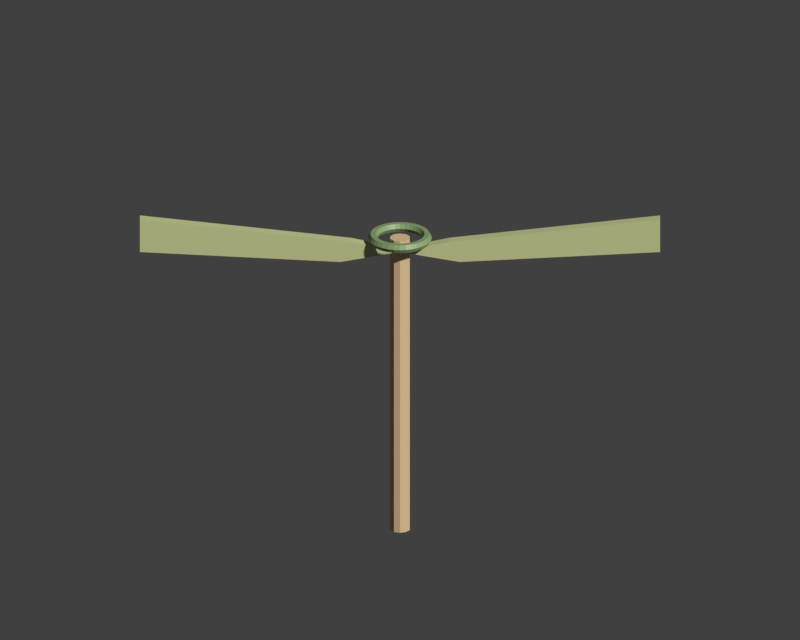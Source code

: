 # Source: bamboo_take_tombo.blend  (saved by Blender 5.2.45; exported with 4.5.12 LTS)
import bpy
from mathutils import Matrix  # noqa: F401  (used for matrix-valued properties, if any)

bpy.ops.wm.read_factory_settings(use_empty=True)
scene = bpy.context.scene
scene.name = 'Scene'

# ---- collections
col_collection = bpy.data.collections.new('Collection'); scene.collection.children.link(col_collection)

# ---- materials (node trees are filled in below, after node groups)
mat_craft_hinoki = bpy.data.materials.new('CRAFT_hinoki')
mat_craft_hinoki.diffuse_color = (0.77, 0.56, 0.31, 1.0)
mat_craft_bamboo = bpy.data.materials.new('CRAFT_bamboo')
mat_craft_bamboo.diffuse_color = (0.59, 0.62, 0.29, 1.0)
mat_craft_bamboodark = bpy.data.materials.new('CRAFT_bamboodark')
mat_craft_bamboodark.diffuse_color = (0.26, 0.39, 0.17, 1.0)

# ---- material node trees
mat_craft_hinoki.use_nodes = True; mat_craft_hinoki.node_tree.nodes.clear()
_N = mat_craft_hinoki.node_tree.nodes; _L = mat_craft_hinoki.node_tree.links
n0 = _N.new('ShaderNodeBsdfPrincipled'); n0.name = 'Principled BSDF'; n0.location = (-200, 100)
n0.inputs[0].default_value = (0.77, 0.56, 0.31, 1.0)
n0.inputs[10].default_value = 0.005
n1 = _N.new('ShaderNodeOutputMaterial'); n1.name = 'Material Output'; n1.location = (200, 100)
_L.new(n0.outputs[0], n1.inputs[0])
n1.is_active_output = True
mat_craft_bamboo.use_nodes = True; mat_craft_bamboo.node_tree.nodes.clear()
_N = mat_craft_bamboo.node_tree.nodes; _L = mat_craft_bamboo.node_tree.links
n0 = _N.new('ShaderNodeBsdfPrincipled'); n0.name = 'Principled BSDF'; n0.location = (-200, 100)
n0.inputs[0].default_value = (0.59, 0.62, 0.29, 1.0)
n0.inputs[10].default_value = 0.005
n1 = _N.new('ShaderNodeOutputMaterial'); n1.name = 'Material Output'; n1.location = (200, 100)
_L.new(n0.outputs[0], n1.inputs[0])
n1.is_active_output = True
mat_craft_bamboodark.use_nodes = True; mat_craft_bamboodark.node_tree.nodes.clear()
_N = mat_craft_bamboodark.node_tree.nodes; _L = mat_craft_bamboodark.node_tree.links
n0 = _N.new('ShaderNodeBsdfPrincipled'); n0.name = 'Principled BSDF'; n0.location = (-200, 100)
n0.inputs[0].default_value = (0.26, 0.39, 0.17, 1.0)
n0.inputs[10].default_value = 0.005
n1 = _N.new('ShaderNodeOutputMaterial'); n1.name = 'Material Output'; n1.location = (200, 100)
_L.new(n0.outputs[0], n1.inputs[0])
n1.is_active_output = True

# ---- world
world_world = bpy.data.worlds.new('World'); scene.world = world_world
world_world.use_nodes = True; world_world.node_tree.nodes.clear()
_N = world_world.node_tree.nodes; _L = world_world.node_tree.links
n0 = _N.new('ShaderNodeOutputWorld'); n0.name = 'World Output'; n0.location = (200, 100)
n1 = _N.new('ShaderNodeBackground'); n1.name = 'Background'; n1.location = (-200, 100)
n1.inputs[0].default_value = (0.05088, 0.05088, 0.05088, 1.0)
_L.new(n1.outputs[0], n0.inputs[0])
n0.is_active_output = True
world_world.color = (0.05088, 0.05088, 0.05088)
world_world.sun_shadow_jitter_overblur = 0.0

# ---- cameras
cam_camera = bpy.data.cameras.new('Camera')
cam_camera.type = 'ORTHO'
cam_camera.ortho_scale = 3.0

# ---- meshes
me_cylinder = bpy.data.meshes.new('Cylinder')
me_cylinder.from_pydata([(0.0, 0.038, -0.585), (0.0, 0.038, 0.585), (0.02234, 0.03074, -0.585), (0.02234, 0.03074, 0.585), (0.03614, 0.01174, -0.585), (0.03614, 0.01174, 0.585), (0.03614, -0.01174, -0.585), (0.03614, -0.01174, 0.585), (0.02234, -0.03074, -0.585), (0.02234, -0.03074, 0.585), (0.0, -0.038, -0.585), (0.0, -0.038, 0.585), (-0.02234, -0.03074, -0.585), (-0.02234, -0.03074, 0.585), (-0.03614, -0.01174, -0.585), (-0.03614, -0.01174, 0.585), (-0.03614, 0.01174, -0.585), (-0.03614, 0.01174, 0.585), (-0.02234, 0.03074, -0.585), (-0.02234, 0.03074, 0.585)], [], [(0, 1, 3, 2), (2, 3, 5, 4), (4, 5, 7, 6), (6, 7, 9, 8), (8, 9, 11, 10), (10, 11, 13, 12), (12, 13, 15, 14), (14, 15, 17, 16), (3, 1, 19, 17, 15, 13, 11, 9, 7, 5), (16, 17, 19, 18), (18, 19, 1, 0), (0, 2, 4, 6, 8, 10, 12, 14, 16, 18)])
_uv = me_cylinder.uv_layers.new(name='UVMap')
_uv.uv.foreach_set('vector', [1.0, 0.5, 1.0, 1.0, 0.9, 1.0, 0.9, 0.5, 0.9, 0.5, 0.9, 1.0, 0.8, 1.0, 0.8, 0.5, 0.8, 0.5, 0.8, 1.0, 0.7, 1.0, 0.7, 0.5, 0.7, 0.5, 0.7, 1.0, 0.6, 1.0, 0.6, 0.5, 0.6, 0.5, 0.6, 1.0, 0.5, 1.0, 0.5, 0.5, 0.5, 0.5, 0.5, 1.0, 0.4, 1.0, 0.4, 0.5, 0.4, 0.5, 0.4, 1.0, 0.3, 1.0, 0.3, 0.5, 0.3, 0.5, 0.3, 1.0, 0.2, 1.0, 0.2, 0.5, 0.3911, 0.4442, 0.25, 0.49, 0.1089, 0.4442, 0.02175, 0.3242, 0.02175, 0.1758, 0.1089, 0.05584, 0.25, 0.01, 0.3911, 0.05584, 0.4783, 0.1758, 0.4783, 0.3242, 0.2, 0.5, 0.2, 1.0, 0.1, 1.0, 0.1, 0.5, 0.1, 0.5, 0.1, 1.0, -7.451e-08, 1.0, -7.451e-08, 0.5, 0.75, 0.49, 0.8911, 0.4442, 0.9783, 0.3242, 0.9783, 0.1758, 0.8911, 0.05584, 0.75, 0.01, 0.6089, 0.05584, 0.5217, 0.1758, 0.5217, 0.3242, 0.6089, 0.4442])
me_cylinder.materials.append(mat_craft_hinoki)
me_cylinder.update()
me_bamboo_helicopter_tapered_wing_1 = bpy.data.meshes.new('Bamboo helicopter tapered wing-1')
me_bamboo_helicopter_tapered_wing_1.from_pydata([(0.0, -0.02, 1.14), (-0.18, -0.02, 1.18), (-0.96, -0.02, 1.27), (-0.96, -0.02, 1.14), (-0.22, -0.02, 1.1), (0.0, 0.02, 1.14), (-0.18, 0.02, 1.18), (-0.96, 0.02, 1.27), (-0.96, 0.02, 1.14), (-0.22, 0.02, 1.1)], [], [(4, 3, 2, 1, 0), (5, 6, 7, 8, 9), (0, 1, 6, 5), (1, 2, 7, 6), (2, 3, 8, 7), (3, 4, 9, 8), (4, 0, 5, 9)])
me_bamboo_helicopter_tapered_wing_1.materials.append(mat_craft_bamboo)
me_bamboo_helicopter_tapered_wing_1.update()
me_bamboo_helicopter_tapered_wing1 = bpy.data.meshes.new('Bamboo helicopter tapered wing1')
me_bamboo_helicopter_tapered_wing1.from_pydata([(0.0, -0.02, 1.14), (0.18, -0.02, 1.18), (0.96, -0.02, 1.27), (0.96, -0.02, 1.14), (0.22, -0.02, 1.1), (0.0, 0.02, 1.14), (0.18, 0.02, 1.18), (0.96, 0.02, 1.27), (0.96, 0.02, 1.14), (0.22, 0.02, 1.1)], [], [(4, 3, 2, 1, 0), (5, 6, 7, 8, 9), (0, 1, 6, 5), (1, 2, 7, 6), (2, 3, 8, 7), (3, 4, 9, 8), (4, 0, 5, 9)])
me_bamboo_helicopter_tapered_wing1.materials.append(mat_craft_bamboo)
me_bamboo_helicopter_tapered_wing1.update()
me_torus = bpy.data.meshes.new('Torus')
me_torus.from_pydata([(0.118, 0.0, 0.0), (0.109, 0.0, 0.01559), (0.091, 0.0, 0.01559), (0.082, 0.0, 2.204e-18), (0.091, 0.0, -0.01559), (0.109, 0.0, -0.01559), (0.1157, 0.02302, 0.0), (0.1069, 0.02126, 0.01559), (0.08925, 0.01775, 0.01559), (0.08042, 0.016, 2.204e-18), (0.08925, 0.01775, -0.01559), (0.1069, 0.02126, -0.01559), (0.109, 0.04516, 0.0), (0.1007, 0.04171, 0.01559), (0.08407, 0.03482, 0.01559), (0.07576, 0.03138, 2.204e-18), (0.08407, 0.03482, -0.01559), (0.1007, 0.04171, -0.01559), (0.09811, 0.06556, 0.0), (0.09063, 0.06056, 0.01559), (0.07566, 0.05056, 0.01559), (0.06818, 0.04556, 2.204e-18), (0.07566, 0.05056, -0.01559), (0.09063, 0.06056, -0.01559), (0.08344, 0.08344, 0.0), (0.07707, 0.07707, 0.01559), (0.06435, 0.06435, 0.01559), (0.05798, 0.05798, 2.204e-18), (0.06435, 0.06435, -0.01559), (0.07707, 0.07707, -0.01559), (0.06556, 0.09811, 0.0), (0.06056, 0.09063, 0.01559), (0.05056, 0.07566, 0.01559), (0.04556, 0.06818, 2.204e-18), (0.05056, 0.07566, -0.01559), (0.06056, 0.09063, -0.01559), (0.04516, 0.109, 0.0), (0.04171, 0.1007, 0.01559), (0.03482, 0.08407, 0.01559), (0.03138, 0.07576, 2.204e-18), (0.03482, 0.08407, -0.01559), (0.04171, 0.1007, -0.01559), (0.02302, 0.1157, 0.0), (0.02126, 0.1069, 0.01559), (0.01775, 0.08925, 0.01559), (0.016, 0.08042, 2.204e-18), (0.01775, 0.08925, -0.01559), (0.02126, 0.1069, -0.01559), (8.909e-09, 0.118, 0.0), (8.229e-09, 0.109, 0.01559), (6.87e-09, 0.091, 0.01559), (6.191e-09, 0.082, 2.204e-18), (6.87e-09, 0.091, -0.01559), (8.229e-09, 0.109, -0.01559), (-0.02302, 0.1157, 0.0), (-0.02126, 0.1069, 0.01559), (-0.01775, 0.08925, 0.01559), (-0.016, 0.08042, 2.204e-18), (-0.01775, 0.08925, -0.01559), (-0.02126, 0.1069, -0.01559), (-0.04516, 0.109, 0.0), (-0.04171, 0.1007, 0.01559), (-0.03482, 0.08407, 0.01559), (-0.03138, 0.07576, 2.204e-18), (-0.03482, 0.08407, -0.01559), (-0.04171, 0.1007, -0.01559), (-0.06556, 0.09811, 0.0), (-0.06056, 0.09063, 0.01559), (-0.05056, 0.07566, 0.01559), (-0.04556, 0.06818, 2.204e-18), (-0.05056, 0.07566, -0.01559), (-0.06056, 0.09063, -0.01559), (-0.08344, 0.08344, 0.0), (-0.07707, 0.07707, 0.01559), (-0.06435, 0.06435, 0.01559), (-0.05798, 0.05798, 2.204e-18), (-0.06435, 0.06435, -0.01559), (-0.07707, 0.07707, -0.01559), (-0.09811, 0.06556, 0.0), (-0.09063, 0.06056, 0.01559), (-0.07566, 0.05056, 0.01559), (-0.06818, 0.04556, 2.204e-18), (-0.07566, 0.05056, -0.01559), (-0.09063, 0.06056, -0.01559), (-0.109, 0.04516, 0.0), (-0.1007, 0.04171, 0.01559), (-0.08407, 0.03482, 0.01559), (-0.07576, 0.03138, 2.204e-18), (-0.08407, 0.03482, -0.01559), (-0.1007, 0.04171, -0.01559), (-0.1157, 0.02302, 0.0), (-0.1069, 0.02126, 0.01559), (-0.08925, 0.01775, 0.01559), (-0.08042, 0.016, 2.204e-18), (-0.08925, 0.01775, -0.01559), (-0.1069, 0.02126, -0.01559), (-0.118, 1.032e-08, 0.0), (-0.109, 9.529e-09, 0.01559), (-0.091, 7.955e-09, 0.01559), (-0.082, 7.169e-09, 2.204e-18), (-0.091, 7.955e-09, -0.01559), (-0.109, 9.529e-09, -0.01559), (-0.1157, -0.02302, 0.0), (-0.1069, -0.02126, 0.01559), (-0.08925, -0.01775, 0.01559), (-0.08042, -0.016, 2.204e-18), (-0.08925, -0.01775, -0.01559), (-0.1069, -0.02126, -0.01559), (-0.109, -0.04516, 0.0), (-0.1007, -0.04171, 0.01559), (-0.08407, -0.03482, 0.01559), (-0.07576, -0.03138, 2.204e-18), (-0.08407, -0.03482, -0.01559), (-0.1007, -0.04171, -0.01559), (-0.09811, -0.06556, 0.0), (-0.09063, -0.06056, 0.01559), (-0.07566, -0.05056, 0.01559), (-0.06818, -0.04556, 2.204e-18), (-0.07566, -0.05056, -0.01559), (-0.09063, -0.06056, -0.01559), (-0.08344, -0.08344, 0.0), (-0.07707, -0.07707, 0.01559), (-0.06435, -0.06435, 0.01559), (-0.05798, -0.05798, 2.204e-18), (-0.06435, -0.06435, -0.01559), (-0.07707, -0.07707, -0.01559), (-0.06556, -0.09811, 0.0), (-0.06056, -0.09063, 0.01559), (-0.05056, -0.07566, 0.01559), (-0.04556, -0.06818, 2.204e-18), (-0.05056, -0.07566, -0.01559), (-0.06056, -0.09063, -0.01559), (-0.04516, -0.109, 0.0), (-0.04171, -0.1007, 0.01559), (-0.03482, -0.08407, 0.01559), (-0.03138, -0.07576, 2.204e-18), (-0.03482, -0.08407, -0.01559), (-0.04171, -0.1007, -0.01559), (-0.02302, -0.1157, 0.0), (-0.02126, -0.1069, 0.01559), (-0.01775, -0.08925, 0.01559), (-0.016, -0.08042, 2.204e-18), (-0.01775, -0.08925, -0.01559), (-0.02126, -0.1069, -0.01559), (8.909e-09, -0.118, 0.0), (8.229e-09, -0.109, 0.01559), (6.87e-09, -0.091, 0.01559), (6.191e-09, -0.082, 2.204e-18), (6.87e-09, -0.091, -0.01559), (8.229e-09, -0.109, -0.01559), (0.02302, -0.1157, 0.0), (0.02126, -0.1069, 0.01559), (0.01775, -0.08925, 0.01559), (0.016, -0.08042, 2.204e-18), (0.01775, -0.08925, -0.01559), (0.02126, -0.1069, -0.01559), (0.04516, -0.109, 0.0), (0.04171, -0.1007, 0.01559), (0.03482, -0.08407, 0.01559), (0.03138, -0.07576, 2.204e-18), (0.03482, -0.08407, -0.01559), (0.04171, -0.1007, -0.01559), (0.06556, -0.09811, 0.0), (0.06056, -0.09063, 0.01559), (0.05056, -0.07566, 0.01559), (0.04556, -0.06818, 2.204e-18), (0.05056, -0.07566, -0.01559), (0.06056, -0.09063, -0.01559), (0.08344, -0.08344, 0.0), (0.07707, -0.07707, 0.01559), (0.06435, -0.06435, 0.01559), (0.05798, -0.05798, 2.204e-18), (0.06435, -0.06435, -0.01559), (0.07707, -0.07707, -0.01559), (0.09811, -0.06556, 0.0), (0.09063, -0.06056, 0.01559), (0.07566, -0.05056, 0.01559), (0.06818, -0.04556, 2.204e-18), (0.07566, -0.05056, -0.01559), (0.09063, -0.06056, -0.01559), (0.109, -0.04516, 0.0), (0.1007, -0.04171, 0.01559), (0.08407, -0.03482, 0.01559), (0.07576, -0.03138, 2.204e-18), (0.08407, -0.03482, -0.01559), (0.1007, -0.04171, -0.01559), (0.1157, -0.02302, 0.0), (0.1069, -0.02126, 0.01559), (0.08925, -0.01775, 0.01559), (0.08042, -0.016, 2.204e-18), (0.08925, -0.01775, -0.01559), (0.1069, -0.02126, -0.01559)], [], [(0, 6, 7, 1), (1, 7, 8, 2), (2, 8, 9, 3), (3, 9, 10, 4), (4, 10, 11, 5), (5, 11, 6, 0), (6, 12, 13, 7), (7, 13, 14, 8), (8, 14, 15, 9), (9, 15, 16, 10), (10, 16, 17, 11), (11, 17, 12, 6), (12, 18, 19, 13), (13, 19, 20, 14), (14, 20, 21, 15), (15, 21, 22, 16), (16, 22, 23, 17), (17, 23, 18, 12), (18, 24, 25, 19), (19, 25, 26, 20), (20, 26, 27, 21), (21, 27, 28, 22), (22, 28, 29, 23), (23, 29, 24, 18), (24, 30, 31, 25), (25, 31, 32, 26), (26, 32, 33, 27), (27, 33, 34, 28), (28, 34, 35, 29), (29, 35, 30, 24), (30, 36, 37, 31), (31, 37, 38, 32), (32, 38, 39, 33), (33, 39, 40, 34), (34, 40, 41, 35), (35, 41, 36, 30), (36, 42, 43, 37), (37, 43, 44, 38), (38, 44, 45, 39), (39, 45, 46, 40), (40, 46, 47, 41), (41, 47, 42, 36), (42, 48, 49, 43), (43, 49, 50, 44), (44, 50, 51, 45), (45, 51, 52, 46), (46, 52, 53, 47), (47, 53, 48, 42), (48, 54, 55, 49), (49, 55, 56, 50), (50, 56, 57, 51), (51, 57, 58, 52), (52, 58, 59, 53), (53, 59, 54, 48), (54, 60, 61, 55), (55, 61, 62, 56), (56, 62, 63, 57), (57, 63, 64, 58), (58, 64, 65, 59), (59, 65, 60, 54), (60, 66, 67, 61), (61, 67, 68, 62), (62, 68, 69, 63), (63, 69, 70, 64), (64, 70, 71, 65), (65, 71, 66, 60), (66, 72, 73, 67), (67, 73, 74, 68), (68, 74, 75, 69), (69, 75, 76, 70), (70, 76, 77, 71), (71, 77, 72, 66), (72, 78, 79, 73), (73, 79, 80, 74), (74, 80, 81, 75), (75, 81, 82, 76), (76, 82, 83, 77), (77, 83, 78, 72), (78, 84, 85, 79), (79, 85, 86, 80), (80, 86, 87, 81), (81, 87, 88, 82), (82, 88, 89, 83), (83, 89, 84, 78), (84, 90, 91, 85), (85, 91, 92, 86), (86, 92, 93, 87), (87, 93, 94, 88), (88, 94, 95, 89), (89, 95, 90, 84), (90, 96, 97, 91), (91, 97, 98, 92), (92, 98, 99, 93), (93, 99, 100, 94), (94, 100, 101, 95), (95, 101, 96, 90), (96, 102, 103, 97), (97, 103, 104, 98), (98, 104, 105, 99), (99, 105, 106, 100), (100, 106, 107, 101), (101, 107, 102, 96), (102, 108, 109, 103), (103, 109, 110, 104), (104, 110, 111, 105), (105, 111, 112, 106), (106, 112, 113, 107), (107, 113, 108, 102), (108, 114, 115, 109), (109, 115, 116, 110), (110, 116, 117, 111), (111, 117, 118, 112), (112, 118, 119, 113), (113, 119, 114, 108), (114, 120, 121, 115), (115, 121, 122, 116), (116, 122, 123, 117), (117, 123, 124, 118), (118, 124, 125, 119), (119, 125, 120, 114), (120, 126, 127, 121), (121, 127, 128, 122), (122, 128, 129, 123), (123, 129, 130, 124), (124, 130, 131, 125), (125, 131, 126, 120), (126, 132, 133, 127), (127, 133, 134, 128), (128, 134, 135, 129), (129, 135, 136, 130), (130, 136, 137, 131), (131, 137, 132, 126), (132, 138, 139, 133), (133, 139, 140, 134), (134, 140, 141, 135), (135, 141, 142, 136), (136, 142, 143, 137), (137, 143, 138, 132), (138, 144, 145, 139), (139, 145, 146, 140), (140, 146, 147, 141), (141, 147, 148, 142), (142, 148, 149, 143), (143, 149, 144, 138), (144, 150, 151, 145), (145, 151, 152, 146), (146, 152, 153, 147), (147, 153, 154, 148), (148, 154, 155, 149), (149, 155, 150, 144), (150, 156, 157, 151), (151, 157, 158, 152), (152, 158, 159, 153), (153, 159, 160, 154), (154, 160, 161, 155), (155, 161, 156, 150), (156, 162, 163, 157), (157, 163, 164, 158), (158, 164, 165, 159), (159, 165, 166, 160), (160, 166, 167, 161), (161, 167, 162, 156), (162, 168, 169, 163), (163, 169, 170, 164), (164, 170, 171, 165), (165, 171, 172, 166), (166, 172, 173, 167), (167, 173, 168, 162), (168, 174, 175, 169), (169, 175, 176, 170), (170, 176, 177, 171), (171, 177, 178, 172), (172, 178, 179, 173), (173, 179, 174, 168), (174, 180, 181, 175), (175, 181, 182, 176), (176, 182, 183, 177), (177, 183, 184, 178), (178, 184, 185, 179), (179, 185, 180, 174), (180, 186, 187, 181), (181, 187, 188, 182), (182, 188, 189, 183), (183, 189, 190, 184), (184, 190, 191, 185), (185, 191, 186, 180), (186, 0, 1, 187), (187, 1, 2, 188), (188, 2, 3, 189), (189, 3, 4, 190), (190, 4, 5, 191), (191, 5, 0, 186)])
_uv = me_torus.uv_layers.new(name='UVMap')
_uv.uv.foreach_set('vector', [0.5, 0.5, 0.5312, 0.5, 0.5312, 0.6667, 0.5, 0.6667, 0.5, 0.6667, 0.5312, 0.6667, 0.5312, 0.8333, 0.5, 0.8333, 0.5, 0.8333, 0.5312, 0.8333, 0.5312, 1.0, 0.5, 1.0, 0.5, -1.11e-16, 0.5312, -1.11e-16, 0.5312, 0.1667, 0.5, 0.1667, 0.5, 0.1667, 0.5312, 0.1667, 0.5312, 0.3333, 0.5, 0.3333, 0.5, 0.3333, 0.5312, 0.3333, 0.5312, 0.5, 0.5, 0.5, 0.5312, 0.5, 0.5625, 0.5, 0.5625, 0.6667, 0.5312, 0.6667, 0.5312, 0.6667, 0.5625, 0.6667, 0.5625, 0.8333, 0.5312, 0.8333, 0.5312, 0.8333, 0.5625, 0.8333, 0.5625, 1.0, 0.5312, 1.0, 0.5312, -1.11e-16, 0.5625, -1.11e-16, 0.5625, 0.1667, 0.5312, 0.1667, 0.5312, 0.1667, 0.5625, 0.1667, 0.5625, 0.3333, 0.5312, 0.3333, 0.5312, 0.3333, 0.5625, 0.3333, 0.5625, 0.5, 0.5312, 0.5, 0.5625, 0.5, 0.5938, 0.5, 0.5938, 0.6667, 0.5625, 0.6667, 0.5625, 0.6667, 0.5938, 0.6667, 0.5938, 0.8333, 0.5625, 0.8333, 0.5625, 0.8333, 0.5938, 0.8333, 0.5938, 1.0, 0.5625, 1.0, 0.5625, -1.11e-16, 0.5938, -1.11e-16, 0.5938, 0.1667, 0.5625, 0.1667, 0.5625, 0.1667, 0.5938, 0.1667, 0.5938, 0.3333, 0.5625, 0.3333, 0.5625, 0.3333, 0.5938, 0.3333, 0.5938, 0.5, 0.5625, 0.5, 0.5938, 0.5, 0.625, 0.5, 0.625, 0.6667, 0.5938, 0.6667, 0.5938, 0.6667, 0.625, 0.6667, 0.625, 0.8333, 0.5938, 0.8333, 0.5938, 0.8333, 0.625, 0.8333, 0.625, 1.0, 0.5938, 1.0, 0.5938, -1.11e-16, 0.625, -1.11e-16, 0.625, 0.1667, 0.5938, 0.1667, 0.5938, 0.1667, 0.625, 0.1667, 0.625, 0.3333, 0.5938, 0.3333, 0.5938, 0.3333, 0.625, 0.3333, 0.625, 0.5, 0.5938, 0.5, 0.625, 0.5, 0.6562, 0.5, 0.6562, 0.6667, 0.625, 0.6667, 0.625, 0.6667, 0.6562, 0.6667, 0.6562, 0.8333, 0.625, 0.8333, 0.625, 0.8333, 0.6562, 0.8333, 0.6562, 1.0, 0.625, 1.0, 0.625, -1.11e-16, 0.6562, -1.11e-16, 0.6562, 0.1667, 0.625, 0.1667, 0.625, 0.1667, 0.6562, 0.1667, 0.6562, 0.3333, 0.625, 0.3333, 0.625, 0.3333, 0.6562, 0.3333, 0.6562, 0.5, 0.625, 0.5, 0.6562, 0.5, 0.6875, 0.5, 0.6875, 0.6667, 0.6562, 0.6667, 0.6562, 0.6667, 0.6875, 0.6667, 0.6875, 0.8333, 0.6562, 0.8333, 0.6562, 0.8333, 0.6875, 0.8333, 0.6875, 1.0, 0.6562, 1.0, 0.6562, -1.11e-16, 0.6875, -1.11e-16, 0.6875, 0.1667, 0.6562, 0.1667, 0.6562, 0.1667, 0.6875, 0.1667, 0.6875, 0.3333, 0.6562, 0.3333, 0.6562, 0.3333, 0.6875, 0.3333, 0.6875, 0.5, 0.6562, 0.5, 0.6875, 0.5, 0.7188, 0.5, 0.7188, 0.6667, 0.6875, 0.6667, 0.6875, 0.6667, 0.7188, 0.6667, 0.7188, 0.8333, 0.6875, 0.8333, 0.6875, 0.8333, 0.7188, 0.8333, 0.7188, 1.0, 0.6875, 1.0, 0.6875, -1.11e-16, 0.7188, -1.11e-16, 0.7188, 0.1667, 0.6875, 0.1667, 0.6875, 0.1667, 0.7188, 0.1667, 0.7188, 0.3333, 0.6875, 0.3333, 0.6875, 0.3333, 0.7188, 0.3333, 0.7188, 0.5, 0.6875, 0.5, 0.7188, 0.5, 0.75, 0.5, 0.75, 0.6667, 0.7188, 0.6667, 0.7188, 0.6667, 0.75, 0.6667, 0.75, 0.8333, 0.7188, 0.8333, 0.7188, 0.8333, 0.75, 0.8333, 0.75, 1.0, 0.7188, 1.0, 0.7188, -1.11e-16, 0.75, -1.11e-16, 0.75, 0.1667, 0.7188, 0.1667, 0.7188, 0.1667, 0.75, 0.1667, 0.75, 0.3333, 0.7188, 0.3333, 0.7188, 0.3333, 0.75, 0.3333, 0.75, 0.5, 0.7188, 0.5, 0.75, 0.5, 0.7812, 0.5, 0.7812, 0.6667, 0.75, 0.6667, 0.75, 0.6667, 0.7812, 0.6667, 0.7812, 0.8333, 0.75, 0.8333, 0.75, 0.8333, 0.7812, 0.8333, 0.7812, 1.0, 0.75, 1.0, 0.75, -1.11e-16, 0.7812, -1.11e-16, 0.7812, 0.1667, 0.75, 0.1667, 0.75, 0.1667, 0.7812, 0.1667, 0.7812, 0.3333, 0.75, 0.3333, 0.75, 0.3333, 0.7812, 0.3333, 0.7812, 0.5, 0.75, 0.5, 0.7812, 0.5, 0.8125, 0.5, 0.8125, 0.6667, 0.7812, 0.6667, 0.7812, 0.6667, 0.8125, 0.6667, 0.8125, 0.8333, 0.7812, 0.8333, 0.7812, 0.8333, 0.8125, 0.8333, 0.8125, 1.0, 0.7812, 1.0, 0.7812, -1.11e-16, 0.8125, -1.11e-16, 0.8125, 0.1667, 0.7812, 0.1667, 0.7812, 0.1667, 0.8125, 0.1667, 0.8125, 0.3333, 0.7812, 0.3333, 0.7812, 0.3333, 0.8125, 0.3333, 0.8125, 0.5, 0.7812, 0.5, 0.8125, 0.5, 0.8438, 0.5, 0.8438, 0.6667, 0.8125, 0.6667, 0.8125, 0.6667, 0.8438, 0.6667, 0.8438, 0.8333, 0.8125, 0.8333, 0.8125, 0.8333, 0.8438, 0.8333, 0.8438, 1.0, 0.8125, 1.0, 0.8125, -1.11e-16, 0.8438, -1.11e-16, 0.8438, 0.1667, 0.8125, 0.1667, 0.8125, 0.1667, 0.8438, 0.1667, 0.8438, 0.3333, 0.8125, 0.3333, 0.8125, 0.3333, 0.8438, 0.3333, 0.8438, 0.5, 0.8125, 0.5, 0.8438, 0.5, 0.875, 0.5, 0.875, 0.6667, 0.8438, 0.6667, 0.8438, 0.6667, 0.875, 0.6667, 0.875, 0.8333, 0.8438, 0.8333, 0.8438, 0.8333, 0.875, 0.8333, 0.875, 1.0, 0.8438, 1.0, 0.8438, -1.11e-16, 0.875, -1.11e-16, 0.875, 0.1667, 0.8438, 0.1667, 0.8438, 0.1667, 0.875, 0.1667, 0.875, 0.3333, 0.8438, 0.3333, 0.8438, 0.3333, 0.875, 0.3333, 0.875, 0.5, 0.8438, 0.5, 0.875, 0.5, 0.9062, 0.5, 0.9062, 0.6667, 0.875, 0.6667, 0.875, 0.6667, 0.9062, 0.6667, 0.9062, 0.8333, 0.875, 0.8333, 0.875, 0.8333, 0.9062, 0.8333, 0.9062, 1.0, 0.875, 1.0, 0.875, -1.11e-16, 0.9062, -1.11e-16, 0.9062, 0.1667, 0.875, 0.1667, 0.875, 0.1667, 0.9062, 0.1667, 0.9062, 0.3333, 0.875, 0.3333, 0.875, 0.3333, 0.9062, 0.3333, 0.9062, 0.5, 0.875, 0.5, 0.9062, 0.5, 0.9375, 0.5, 0.9375, 0.6667, 0.9062, 0.6667, 0.9062, 0.6667, 0.9375, 0.6667, 0.9375, 0.8333, 0.9062, 0.8333, 0.9062, 0.8333, 0.9375, 0.8333, 0.9375, 1.0, 0.9062, 1.0, 0.9062, -1.11e-16, 0.9375, -1.11e-16, 0.9375, 0.1667, 0.9062, 0.1667, 0.9062, 0.1667, 0.9375, 0.1667, 0.9375, 0.3333, 0.9062, 0.3333, 0.9062, 0.3333, 0.9375, 0.3333, 0.9375, 0.5, 0.9062, 0.5, 0.9375, 0.5, 0.9688, 0.5, 0.9688, 0.6667, 0.9375, 0.6667, 0.9375, 0.6667, 0.9688, 0.6667, 0.9688, 0.8333, 0.9375, 0.8333, 0.9375, 0.8333, 0.9688, 0.8333, 0.9688, 1.0, 0.9375, 1.0, 0.9375, -1.11e-16, 0.9688, -1.11e-16, 0.9688, 0.1667, 0.9375, 0.1667, 0.9375, 0.1667, 0.9688, 0.1667, 0.9688, 0.3333, 0.9375, 0.3333, 0.9375, 0.3333, 0.9688, 0.3333, 0.9688, 0.5, 0.9375, 0.5, 0.9688, 0.5, 1.0, 0.5, 1.0, 0.6667, 0.9688, 0.6667, 0.9688, 0.6667, 1.0, 0.6667, 1.0, 0.8333, 0.9688, 0.8333, 0.9688, 0.8333, 1.0, 0.8333, 1.0, 1.0, 0.9688, 1.0, 0.9688, -1.11e-16, 1.0, -1.11e-16, 1.0, 0.1667, 0.9688, 0.1667, 0.9688, 0.1667, 1.0, 0.1667, 1.0, 0.3333, 0.9688, 0.3333, 0.9688, 0.3333, 1.0, 0.3333, 1.0, 0.5, 0.9688, 0.5, 0.0, 0.5, 0.03125, 0.5, 0.03125, 0.6667, 0.0, 0.6667, 0.0, 0.6667, 0.03125, 0.6667, 0.03125, 0.8333, 0.0, 0.8333, 0.0, 0.8333, 0.03125, 0.8333, 0.03125, 1.0, 0.0, 1.0, 0.0, -1.11e-16, 0.03125, -1.11e-16, 0.03125, 0.1667, 0.0, 0.1667, 0.0, 0.1667, 0.03125, 0.1667, 0.03125, 0.3333, 0.0, 0.3333, 0.0, 0.3333, 0.03125, 0.3333, 0.03125, 0.5, 0.0, 0.5, 0.03125, 0.5, 0.0625, 0.5, 0.0625, 0.6667, 0.03125, 0.6667, 0.03125, 0.6667, 0.0625, 0.6667, 0.0625, 0.8333, 0.03125, 0.8333, 0.03125, 0.8333, 0.0625, 0.8333, 0.0625, 1.0, 0.03125, 1.0, 0.03125, -1.11e-16, 0.0625, -1.11e-16, 0.0625, 0.1667, 0.03125, 0.1667, 0.03125, 0.1667, 0.0625, 0.1667, 0.0625, 0.3333, 0.03125, 0.3333, 0.03125, 0.3333, 0.0625, 0.3333, 0.0625, 0.5, 0.03125, 0.5, 0.0625, 0.5, 0.09375, 0.5, 0.09375, 0.6667, 0.0625, 0.6667, 0.0625, 0.6667, 0.09375, 0.6667, 0.09375, 0.8333, 0.0625, 0.8333, 0.0625, 0.8333, 0.09375, 0.8333, 0.09375, 1.0, 0.0625, 1.0, 0.0625, -1.11e-16, 0.09375, -1.11e-16, 0.09375, 0.1667, 0.0625, 0.1667, 0.0625, 0.1667, 0.09375, 0.1667, 0.09375, 0.3333, 0.0625, 0.3333, 0.0625, 0.3333, 0.09375, 0.3333, 0.09375, 0.5, 0.0625, 0.5, 0.09375, 0.5, 0.125, 0.5, 0.125, 0.6667, 0.09375, 0.6667, 0.09375, 0.6667, 0.125, 0.6667, 0.125, 0.8333, 0.09375, 0.8333, 0.09375, 0.8333, 0.125, 0.8333, 0.125, 1.0, 0.09375, 1.0, 0.09375, -1.11e-16, 0.125, -1.11e-16, 0.125, 0.1667, 0.09375, 0.1667, 0.09375, 0.1667, 0.125, 0.1667, 0.125, 0.3333, 0.09375, 0.3333, 0.09375, 0.3333, 0.125, 0.3333, 0.125, 0.5, 0.09375, 0.5, 0.125, 0.5, 0.1562, 0.5, 0.1562, 0.6667, 0.125, 0.6667, 0.125, 0.6667, 0.1562, 0.6667, 0.1562, 0.8333, 0.125, 0.8333, 0.125, 0.8333, 0.1562, 0.8333, 0.1562, 1.0, 0.125, 1.0, 0.125, -1.11e-16, 0.1562, -1.11e-16, 0.1562, 0.1667, 0.125, 0.1667, 0.125, 0.1667, 0.1562, 0.1667, 0.1562, 0.3333, 0.125, 0.3333, 0.125, 0.3333, 0.1562, 0.3333, 0.1562, 0.5, 0.125, 0.5, 0.1562, 0.5, 0.1875, 0.5, 0.1875, 0.6667, 0.1562, 0.6667, 0.1562, 0.6667, 0.1875, 0.6667, 0.1875, 0.8333, 0.1562, 0.8333, 0.1562, 0.8333, 0.1875, 0.8333, 0.1875, 1.0, 0.1562, 1.0, 0.1562, -1.11e-16, 0.1875, -1.11e-16, 0.1875, 0.1667, 0.1562, 0.1667, 0.1562, 0.1667, 0.1875, 0.1667, 0.1875, 0.3333, 0.1562, 0.3333, 0.1562, 0.3333, 0.1875, 0.3333, 0.1875, 0.5, 0.1562, 0.5, 0.1875, 0.5, 0.2188, 0.5, 0.2188, 0.6667, 0.1875, 0.6667, 0.1875, 0.6667, 0.2188, 0.6667, 0.2188, 0.8333, 0.1875, 0.8333, 0.1875, 0.8333, 0.2188, 0.8333, 0.2188, 1.0, 0.1875, 1.0, 0.1875, -1.11e-16, 0.2188, -1.11e-16, 0.2188, 0.1667, 0.1875, 0.1667, 0.1875, 0.1667, 0.2188, 0.1667, 0.2188, 0.3333, 0.1875, 0.3333, 0.1875, 0.3333, 0.2188, 0.3333, 0.2188, 0.5, 0.1875, 0.5, 0.2188, 0.5, 0.25, 0.5, 0.25, 0.6667, 0.2188, 0.6667, 0.2188, 0.6667, 0.25, 0.6667, 0.25, 0.8333, 0.2188, 0.8333, 0.2188, 0.8333, 0.25, 0.8333, 0.25, 1.0, 0.2188, 1.0, 0.2188, -1.11e-16, 0.25, -1.11e-16, 0.25, 0.1667, 0.2188, 0.1667, 0.2188, 0.1667, 0.25, 0.1667, 0.25, 0.3333, 0.2188, 0.3333, 0.2188, 0.3333, 0.25, 0.3333, 0.25, 0.5, 0.2188, 0.5, 0.25, 0.5, 0.2812, 0.5, 0.2812, 0.6667, 0.25, 0.6667, 0.25, 0.6667, 0.2812, 0.6667, 0.2812, 0.8333, 0.25, 0.8333, 0.25, 0.8333, 0.2812, 0.8333, 0.2812, 1.0, 0.25, 1.0, 0.25, -1.11e-16, 0.2812, -1.11e-16, 0.2812, 0.1667, 0.25, 0.1667, 0.25, 0.1667, 0.2812, 0.1667, 0.2812, 0.3333, 0.25, 0.3333, 0.25, 0.3333, 0.2812, 0.3333, 0.2812, 0.5, 0.25, 0.5, 0.2812, 0.5, 0.3125, 0.5, 0.3125, 0.6667, 0.2812, 0.6667, 0.2812, 0.6667, 0.3125, 0.6667, 0.3125, 0.8333, 0.2812, 0.8333, 0.2812, 0.8333, 0.3125, 0.8333, 0.3125, 1.0, 0.2812, 1.0, 0.2812, -1.11e-16, 0.3125, -1.11e-16, 0.3125, 0.1667, 0.2812, 0.1667, 0.2812, 0.1667, 0.3125, 0.1667, 0.3125, 0.3333, 0.2812, 0.3333, 0.2812, 0.3333, 0.3125, 0.3333, 0.3125, 0.5, 0.2812, 0.5, 0.3125, 0.5, 0.3438, 0.5, 0.3438, 0.6667, 0.3125, 0.6667, 0.3125, 0.6667, 0.3438, 0.6667, 0.3438, 0.8333, 0.3125, 0.8333, 0.3125, 0.8333, 0.3438, 0.8333, 0.3438, 1.0, 0.3125, 1.0, 0.3125, -1.11e-16, 0.3438, -1.11e-16, 0.3438, 0.1667, 0.3125, 0.1667, 0.3125, 0.1667, 0.3438, 0.1667, 0.3438, 0.3333, 0.3125, 0.3333, 0.3125, 0.3333, 0.3438, 0.3333, 0.3438, 0.5, 0.3125, 0.5, 0.3438, 0.5, 0.375, 0.5, 0.375, 0.6667, 0.3438, 0.6667, 0.3438, 0.6667, 0.375, 0.6667, 0.375, 0.8333, 0.3438, 0.8333, 0.3438, 0.8333, 0.375, 0.8333, 0.375, 1.0, 0.3438, 1.0, 0.3438, -1.11e-16, 0.375, -1.11e-16, 0.375, 0.1667, 0.3438, 0.1667, 0.3438, 0.1667, 0.375, 0.1667, 0.375, 0.3333, 0.3438, 0.3333, 0.3438, 0.3333, 0.375, 0.3333, 0.375, 0.5, 0.3438, 0.5, 0.375, 0.5, 0.4062, 0.5, 0.4062, 0.6667, 0.375, 0.6667, 0.375, 0.6667, 0.4062, 0.6667, 0.4062, 0.8333, 0.375, 0.8333, 0.375, 0.8333, 0.4062, 0.8333, 0.4062, 1.0, 0.375, 1.0, 0.375, -1.11e-16, 0.4062, -1.11e-16, 0.4062, 0.1667, 0.375, 0.1667, 0.375, 0.1667, 0.4062, 0.1667, 0.4062, 0.3333, 0.375, 0.3333, 0.375, 0.3333, 0.4062, 0.3333, 0.4062, 0.5, 0.375, 0.5, 0.4062, 0.5, 0.4375, 0.5, 0.4375, 0.6667, 0.4062, 0.6667, 0.4062, 0.6667, 0.4375, 0.6667, 0.4375, 0.8333, 0.4062, 0.8333, 0.4062, 0.8333, 0.4375, 0.8333, 0.4375, 1.0, 0.4062, 1.0, 0.4062, -1.11e-16, 0.4375, -1.11e-16, 0.4375, 0.1667, 0.4062, 0.1667, 0.4062, 0.1667, 0.4375, 0.1667, 0.4375, 0.3333, 0.4062, 0.3333, 0.4062, 0.3333, 0.4375, 0.3333, 0.4375, 0.5, 0.4062, 0.5, 0.4375, 0.5, 0.4688, 0.5, 0.4688, 0.6667, 0.4375, 0.6667, 0.4375, 0.6667, 0.4688, 0.6667, 0.4688, 0.8333, 0.4375, 0.8333, 0.4375, 0.8333, 0.4688, 0.8333, 0.4688, 1.0, 0.4375, 1.0, 0.4375, -1.11e-16, 0.4688, -1.11e-16, 0.4688, 0.1667, 0.4375, 0.1667, 0.4375, 0.1667, 0.4688, 0.1667, 0.4688, 0.3333, 0.4375, 0.3333, 0.4375, 0.3333, 0.4688, 0.3333, 0.4688, 0.5, 0.4375, 0.5, 0.4688, 0.5, 0.5, 0.5, 0.5, 0.6667, 0.4688, 0.6667, 0.4688, 0.6667, 0.5, 0.6667, 0.5, 0.8333, 0.4688, 0.8333, 0.4688, 0.8333, 0.5, 0.8333, 0.5, 1.0, 0.4688, 1.0, 0.4688, -1.11e-16, 0.5, -1.11e-16, 0.5, 0.1667, 0.4688, 0.1667, 0.4688, 0.1667, 0.5, 0.1667, 0.5, 0.3333, 0.4688, 0.3333, 0.4688, 0.3333, 0.5, 0.3333, 0.5, 0.5, 0.4688, 0.5])
me_torus.materials.append(mat_craft_bamboodark)
me_torus.update()

# ---- objects
ob_dragonfly_shaft = bpy.data.objects.new('Dragonfly shaft', me_cylinder)
ob_bamboo_helicopter_tapered_wing_1 = bpy.data.objects.new('Bamboo helicopter tapered wing-1', me_bamboo_helicopter_tapered_wing_1)
ob_bamboo_helicopter_tapered_wing1 = bpy.data.objects.new('Bamboo helicopter tapered wing1', me_bamboo_helicopter_tapered_wing1)
ob_center_rotor_binding = bpy.data.objects.new('Center rotor binding', me_torus)
ob_turntable_orbit_camera = bpy.data.objects.new('Turntable_orbit_camera', cam_camera)

# ---- transforms, parenting, visibility, modifiers, constraints
ob_dragonfly_shaft.location = (0.0, 0.0, 0.5941)
ob_dragonfly_shaft.rotation_euler = (0.0, 0.0, -3.142)
ob_dragonfly_shaft.scale = (1.016, 1.016, 1.016)
ob_bamboo_helicopter_tapered_wing_1.location = (0.0, 0.0, -0.02031)
ob_bamboo_helicopter_tapered_wing_1.scale = (1.016, 1.016, 1.016)
ob_bamboo_helicopter_tapered_wing1.location = (0.0, 0.0, -0.02031)
ob_bamboo_helicopter_tapered_wing1.scale = (1.016, 1.016, 1.016)
ob_center_rotor_binding.location = (0.0, 0.0, 1.188)
ob_center_rotor_binding.scale = (1.016, 1.016, 1.016)
ob_turntable_orbit_camera.location = (3.062e-16, -5.0, 3.0)
ob_turntable_orbit_camera.rotation_euler = (1.165, -3.584e-24, 6.123e-17)

# ---- collection membership
col_collection.objects.link(ob_dragonfly_shaft)
col_collection.objects.link(ob_bamboo_helicopter_tapered_wing_1)
col_collection.objects.link(ob_bamboo_helicopter_tapered_wing1)
col_collection.objects.link(ob_center_rotor_binding)
col_collection.objects.link(ob_turntable_orbit_camera)

# ---- scene / render settings (as saved in the file)
scene.camera = ob_turntable_orbit_camera
scene.frame_start = 1; scene.frame_end = 144; scene.frame_set(1)
scene.render.engine = 'BLENDER_WORKBENCH'
scene.render.resolution_x = 500
scene.render.resolution_y = 400
scene.render.bake_bias = 0.0
scene.render.bake_samples = 0
scene.render.compositor_device = 'GPU'
scene.eevee.use_volume_custom_range = False
scene.eevee.fast_gi_thickness_near = 0.1
scene.eevee.fast_gi_thickness_far = 0.0
scene.eevee.ray_tracing_options.screen_trace_thickness = 0.1
scene.view_settings.view_transform = 'Standard'
bpy.context.view_layer.update()

# ---- added for rendering (the .blend has no usable light): sun
light_auto_sun = bpy.data.lights.new('AutoSun', 'SUN')
light_auto_sun.energy = 3.0
light_auto_sun.angle = 0.0523599
ob_auto_sun = bpy.data.objects.new('AutoSun', light_auto_sun)
scene.collection.objects.link(ob_auto_sun)
ob_auto_sun.rotation_euler = (0.872665, 0.174533, 0.523599)
bpy.context.view_layer.update()
